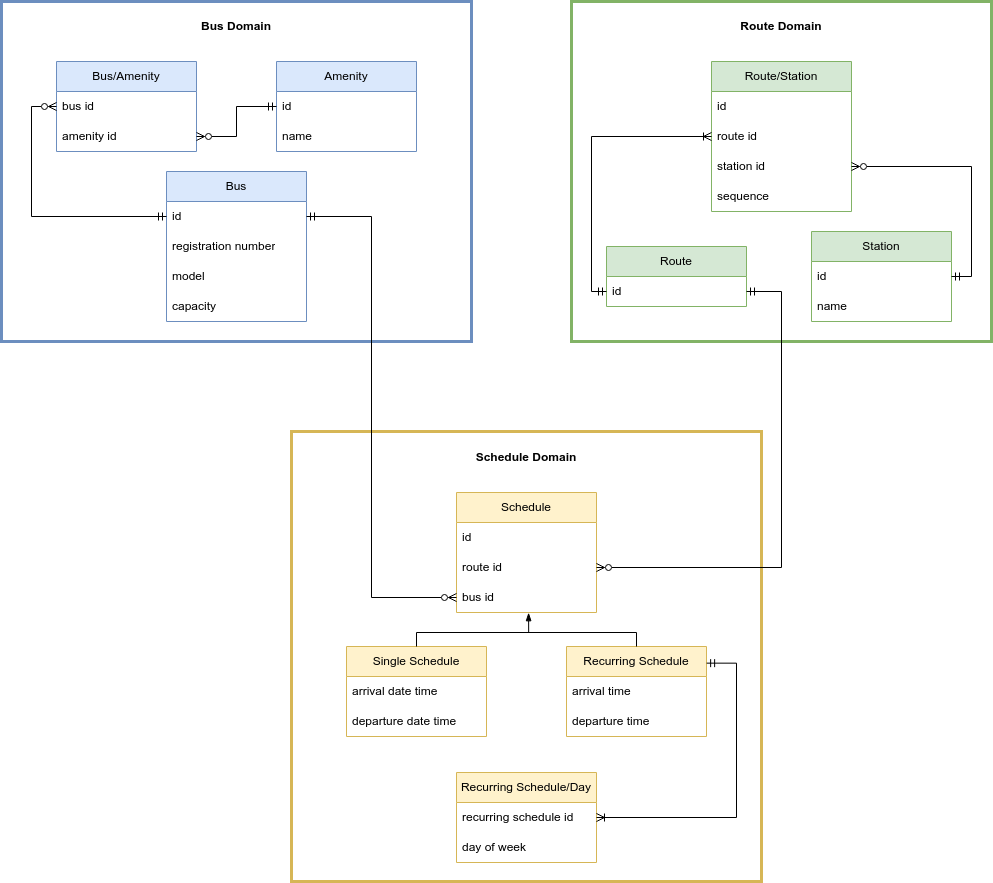

The diagram above was exported from draw.io. Its source (the exported page's mxGraphModel, read from the mxfile embedded in the PNG):
<mxGraphModel dx="1922" dy="1153" grid="1" gridSize="10" guides="1" tooltips="1" connect="1" arrows="1" fold="1" page="1" pageScale="1" pageWidth="850" pageHeight="1100" math="0" shadow="0" extFonts="Permanent Marker^https://fonts.googleapis.com/css?family=Permanent+Marker">
  <root>
    <mxCell id="0" />
    <mxCell id="1" parent="0" />
    <mxCell id="bZVmbcVzYZ36mfJHsjxb-62" value="" style="rounded=0;whiteSpace=wrap;html=1;fillColor=none;strokeWidth=3;strokeColor=#6c8ebf;" parent="1" vertex="1">
      <mxGeometry x="320" y="130" width="470" height="340" as="geometry" />
    </mxCell>
    <mxCell id="u4csoaBxmhnY7nDWvBGc-50" value="" style="rounded=0;whiteSpace=wrap;html=1;fillColor=none;strokeWidth=3;strokeColor=#d6b656;" vertex="1" parent="1">
      <mxGeometry x="610" y="560" width="470" height="450" as="geometry" />
    </mxCell>
    <mxCell id="bZVmbcVzYZ36mfJHsjxb-1" value="Bus" style="swimlane;fontStyle=0;childLayout=stackLayout;horizontal=1;startSize=30;horizontalStack=0;resizeParent=1;resizeParentMax=0;resizeLast=0;collapsible=1;marginBottom=0;whiteSpace=wrap;html=1;fillColor=#dae8fc;strokeColor=#6c8ebf;" parent="1" vertex="1">
      <mxGeometry x="485" y="300" width="140" height="150" as="geometry" />
    </mxCell>
    <mxCell id="bZVmbcVzYZ36mfJHsjxb-2" value="id" style="text;strokeColor=none;fillColor=none;align=left;verticalAlign=middle;spacingLeft=4;spacingRight=4;overflow=hidden;points=[[0,0.5],[1,0.5]];portConstraint=eastwest;rotatable=0;whiteSpace=wrap;html=1;" parent="bZVmbcVzYZ36mfJHsjxb-1" vertex="1">
      <mxGeometry y="30" width="140" height="30" as="geometry" />
    </mxCell>
    <mxCell id="bZVmbcVzYZ36mfJHsjxb-3" value="registration number" style="text;strokeColor=none;fillColor=none;align=left;verticalAlign=middle;spacingLeft=4;spacingRight=4;overflow=hidden;points=[[0,0.5],[1,0.5]];portConstraint=eastwest;rotatable=0;whiteSpace=wrap;html=1;" parent="bZVmbcVzYZ36mfJHsjxb-1" vertex="1">
      <mxGeometry y="60" width="140" height="30" as="geometry" />
    </mxCell>
    <mxCell id="bZVmbcVzYZ36mfJHsjxb-4" value="model" style="text;strokeColor=none;fillColor=none;align=left;verticalAlign=middle;spacingLeft=4;spacingRight=4;overflow=hidden;points=[[0,0.5],[1,0.5]];portConstraint=eastwest;rotatable=0;whiteSpace=wrap;html=1;" parent="bZVmbcVzYZ36mfJHsjxb-1" vertex="1">
      <mxGeometry y="90" width="140" height="30" as="geometry" />
    </mxCell>
    <mxCell id="bZVmbcVzYZ36mfJHsjxb-21" value="capacity" style="text;strokeColor=none;fillColor=none;align=left;verticalAlign=middle;spacingLeft=4;spacingRight=4;overflow=hidden;points=[[0,0.5],[1,0.5]];portConstraint=eastwest;rotatable=0;whiteSpace=wrap;html=1;" parent="bZVmbcVzYZ36mfJHsjxb-1" vertex="1">
      <mxGeometry y="120" width="140" height="30" as="geometry" />
    </mxCell>
    <mxCell id="bZVmbcVzYZ36mfJHsjxb-22" value="Amenity" style="swimlane;fontStyle=0;childLayout=stackLayout;horizontal=1;startSize=30;horizontalStack=0;resizeParent=1;resizeParentMax=0;resizeLast=0;collapsible=1;marginBottom=0;whiteSpace=wrap;html=1;fillColor=#dae8fc;strokeColor=#6c8ebf;" parent="1" vertex="1">
      <mxGeometry x="595" y="190" width="140" height="90" as="geometry" />
    </mxCell>
    <mxCell id="bZVmbcVzYZ36mfJHsjxb-23" value="id" style="text;strokeColor=none;fillColor=none;align=left;verticalAlign=middle;spacingLeft=4;spacingRight=4;overflow=hidden;points=[[0,0.5],[1,0.5]];portConstraint=eastwest;rotatable=0;whiteSpace=wrap;html=1;" parent="bZVmbcVzYZ36mfJHsjxb-22" vertex="1">
      <mxGeometry y="30" width="140" height="30" as="geometry" />
    </mxCell>
    <mxCell id="bZVmbcVzYZ36mfJHsjxb-24" value="name" style="text;strokeColor=none;fillColor=none;align=left;verticalAlign=middle;spacingLeft=4;spacingRight=4;overflow=hidden;points=[[0,0.5],[1,0.5]];portConstraint=eastwest;rotatable=0;whiteSpace=wrap;html=1;" parent="bZVmbcVzYZ36mfJHsjxb-22" vertex="1">
      <mxGeometry y="60" width="140" height="30" as="geometry" />
    </mxCell>
    <mxCell id="bZVmbcVzYZ36mfJHsjxb-63" value="Bus Domain" style="text;strokeColor=none;align=center;fillColor=none;html=1;verticalAlign=middle;whiteSpace=wrap;rounded=0;fontStyle=1" parent="1" vertex="1">
      <mxGeometry x="500" y="140" width="110" height="30" as="geometry" />
    </mxCell>
    <mxCell id="bZVmbcVzYZ36mfJHsjxb-64" value="" style="rounded=0;whiteSpace=wrap;html=1;fillColor=none;strokeWidth=3;strokeColor=#82b366;" parent="1" vertex="1">
      <mxGeometry x="890" y="130" width="420" height="340" as="geometry" />
    </mxCell>
    <mxCell id="bZVmbcVzYZ36mfJHsjxb-65" value="Station" style="swimlane;fontStyle=0;childLayout=stackLayout;horizontal=1;startSize=30;horizontalStack=0;resizeParent=1;resizeParentMax=0;resizeLast=0;collapsible=1;marginBottom=0;whiteSpace=wrap;html=1;fillColor=#d5e8d4;strokeColor=#82b366;" parent="1" vertex="1">
      <mxGeometry x="1130" y="360" width="140" height="90" as="geometry" />
    </mxCell>
    <mxCell id="bZVmbcVzYZ36mfJHsjxb-66" value="id" style="text;strokeColor=none;fillColor=none;align=left;verticalAlign=middle;spacingLeft=4;spacingRight=4;overflow=hidden;points=[[0,0.5],[1,0.5]];portConstraint=eastwest;rotatable=0;whiteSpace=wrap;html=1;" parent="bZVmbcVzYZ36mfJHsjxb-65" vertex="1">
      <mxGeometry y="30" width="140" height="30" as="geometry" />
    </mxCell>
    <mxCell id="bZVmbcVzYZ36mfJHsjxb-67" value="name" style="text;strokeColor=none;fillColor=none;align=left;verticalAlign=middle;spacingLeft=4;spacingRight=4;overflow=hidden;points=[[0,0.5],[1,0.5]];portConstraint=eastwest;rotatable=0;whiteSpace=wrap;html=1;" parent="bZVmbcVzYZ36mfJHsjxb-65" vertex="1">
      <mxGeometry y="60" width="140" height="30" as="geometry" />
    </mxCell>
    <mxCell id="bZVmbcVzYZ36mfJHsjxb-70" value="Route" style="swimlane;fontStyle=0;childLayout=stackLayout;horizontal=1;startSize=30;horizontalStack=0;resizeParent=1;resizeParentMax=0;resizeLast=0;collapsible=1;marginBottom=0;whiteSpace=wrap;html=1;fillColor=#d5e8d4;strokeColor=#82b366;" parent="1" vertex="1">
      <mxGeometry x="925" y="375" width="140" height="60" as="geometry" />
    </mxCell>
    <mxCell id="bZVmbcVzYZ36mfJHsjxb-71" value="id" style="text;strokeColor=none;fillColor=none;align=left;verticalAlign=middle;spacingLeft=4;spacingRight=4;overflow=hidden;points=[[0,0.5],[1,0.5]];portConstraint=eastwest;rotatable=0;whiteSpace=wrap;html=1;" parent="bZVmbcVzYZ36mfJHsjxb-70" vertex="1">
      <mxGeometry y="30" width="140" height="30" as="geometry" />
    </mxCell>
    <mxCell id="bZVmbcVzYZ36mfJHsjxb-74" value="Route Domain" style="text;strokeColor=none;align=center;fillColor=none;html=1;verticalAlign=middle;whiteSpace=wrap;rounded=0;fontStyle=1" parent="1" vertex="1">
      <mxGeometry x="1045" y="140" width="110" height="30" as="geometry" />
    </mxCell>
    <mxCell id="u4csoaBxmhnY7nDWvBGc-1" value="Route/Station" style="swimlane;fontStyle=0;childLayout=stackLayout;horizontal=1;startSize=30;horizontalStack=0;resizeParent=1;resizeParentMax=0;resizeLast=0;collapsible=1;marginBottom=0;whiteSpace=wrap;html=1;fillColor=#d5e8d4;strokeColor=#82b366;" vertex="1" parent="1">
      <mxGeometry x="1030" y="190" width="140" height="150" as="geometry" />
    </mxCell>
    <mxCell id="u4csoaBxmhnY7nDWvBGc-2" value="id" style="text;strokeColor=none;fillColor=none;align=left;verticalAlign=middle;spacingLeft=4;spacingRight=4;overflow=hidden;points=[[0,0.5],[1,0.5]];portConstraint=eastwest;rotatable=0;whiteSpace=wrap;html=1;" vertex="1" parent="u4csoaBxmhnY7nDWvBGc-1">
      <mxGeometry y="30" width="140" height="30" as="geometry" />
    </mxCell>
    <mxCell id="u4csoaBxmhnY7nDWvBGc-3" value="route id" style="text;strokeColor=none;fillColor=none;align=left;verticalAlign=middle;spacingLeft=4;spacingRight=4;overflow=hidden;points=[[0,0.5],[1,0.5]];portConstraint=eastwest;rotatable=0;whiteSpace=wrap;html=1;" vertex="1" parent="u4csoaBxmhnY7nDWvBGc-1">
      <mxGeometry y="60" width="140" height="30" as="geometry" />
    </mxCell>
    <mxCell id="u4csoaBxmhnY7nDWvBGc-6" value="station id" style="text;strokeColor=none;fillColor=none;align=left;verticalAlign=middle;spacingLeft=4;spacingRight=4;overflow=hidden;points=[[0,0.5],[1,0.5]];portConstraint=eastwest;rotatable=0;whiteSpace=wrap;html=1;" vertex="1" parent="u4csoaBxmhnY7nDWvBGc-1">
      <mxGeometry y="90" width="140" height="30" as="geometry" />
    </mxCell>
    <mxCell id="u4csoaBxmhnY7nDWvBGc-7" value="sequence" style="text;strokeColor=none;fillColor=none;align=left;verticalAlign=middle;spacingLeft=4;spacingRight=4;overflow=hidden;points=[[0,0.5],[1,0.5]];portConstraint=eastwest;rotatable=0;whiteSpace=wrap;html=1;" vertex="1" parent="u4csoaBxmhnY7nDWvBGc-1">
      <mxGeometry y="120" width="140" height="30" as="geometry" />
    </mxCell>
    <mxCell id="u4csoaBxmhnY7nDWvBGc-8" value="" style="fontSize=12;html=1;endArrow=ERoneToMany;startArrow=ERmandOne;rounded=0;exitX=0;exitY=0.5;exitDx=0;exitDy=0;edgeStyle=orthogonalEdgeStyle;entryX=0;entryY=0.5;entryDx=0;entryDy=0;" edge="1" parent="1" source="bZVmbcVzYZ36mfJHsjxb-71" target="u4csoaBxmhnY7nDWvBGc-3">
      <mxGeometry width="100" height="100" relative="1" as="geometry">
        <mxPoint x="900" y="280.0000000000001" as="sourcePoint" />
        <mxPoint x="1100" y="255" as="targetPoint" />
        <Array as="points">
          <mxPoint x="910" y="420" />
          <mxPoint x="910" y="265" />
        </Array>
      </mxGeometry>
    </mxCell>
    <mxCell id="u4csoaBxmhnY7nDWvBGc-10" value="" style="fontSize=12;html=1;endArrow=ERzeroToMany;startArrow=ERmandOne;rounded=0;edgeStyle=orthogonalEdgeStyle;entryX=1;entryY=0.5;entryDx=0;entryDy=0;exitX=1;exitY=0.5;exitDx=0;exitDy=0;endFill=0;" edge="1" parent="1" source="bZVmbcVzYZ36mfJHsjxb-66" target="u4csoaBxmhnY7nDWvBGc-6">
      <mxGeometry width="100" height="100" relative="1" as="geometry">
        <mxPoint x="1260" y="370" as="sourcePoint" />
        <mxPoint x="1260" y="390" as="targetPoint" />
        <Array as="points">
          <mxPoint x="1290" y="405" />
          <mxPoint x="1290" y="295" />
        </Array>
      </mxGeometry>
    </mxCell>
    <mxCell id="u4csoaBxmhnY7nDWvBGc-12" value="Bus/Amenity" style="swimlane;fontStyle=0;childLayout=stackLayout;horizontal=1;startSize=30;horizontalStack=0;resizeParent=1;resizeParentMax=0;resizeLast=0;collapsible=1;marginBottom=0;whiteSpace=wrap;html=1;fillColor=#dae8fc;strokeColor=#6c8ebf;" vertex="1" parent="1">
      <mxGeometry x="375" y="190" width="140" height="90" as="geometry" />
    </mxCell>
    <mxCell id="u4csoaBxmhnY7nDWvBGc-13" value="bus id" style="text;strokeColor=none;fillColor=none;align=left;verticalAlign=middle;spacingLeft=4;spacingRight=4;overflow=hidden;points=[[0,0.5],[1,0.5]];portConstraint=eastwest;rotatable=0;whiteSpace=wrap;html=1;" vertex="1" parent="u4csoaBxmhnY7nDWvBGc-12">
      <mxGeometry y="30" width="140" height="30" as="geometry" />
    </mxCell>
    <mxCell id="u4csoaBxmhnY7nDWvBGc-14" value="amenity id" style="text;strokeColor=none;fillColor=none;align=left;verticalAlign=middle;spacingLeft=4;spacingRight=4;overflow=hidden;points=[[0,0.5],[1,0.5]];portConstraint=eastwest;rotatable=0;whiteSpace=wrap;html=1;" vertex="1" parent="u4csoaBxmhnY7nDWvBGc-12">
      <mxGeometry y="60" width="140" height="30" as="geometry" />
    </mxCell>
    <mxCell id="u4csoaBxmhnY7nDWvBGc-15" value="" style="fontSize=12;html=1;endArrow=ERzeroToMany;startArrow=ERmandOne;rounded=0;edgeStyle=orthogonalEdgeStyle;entryX=0;entryY=0.5;entryDx=0;entryDy=0;exitX=0;exitY=0.5;exitDx=0;exitDy=0;endFill=0;" edge="1" parent="1" source="bZVmbcVzYZ36mfJHsjxb-2" target="u4csoaBxmhnY7nDWvBGc-13">
      <mxGeometry width="100" height="100" relative="1" as="geometry">
        <mxPoint x="690" y="250.03999999999996" as="sourcePoint" />
        <mxPoint x="600" y="420.03999999999996" as="targetPoint" />
        <Array as="points">
          <mxPoint x="350" y="345" />
          <mxPoint x="350" y="235" />
        </Array>
      </mxGeometry>
    </mxCell>
    <mxCell id="u4csoaBxmhnY7nDWvBGc-16" value="" style="fontSize=12;html=1;endArrow=ERzeroToMany;startArrow=ERmandOne;rounded=0;edgeStyle=orthogonalEdgeStyle;exitX=0;exitY=0.5;exitDx=0;exitDy=0;endFill=0;entryX=1;entryY=0.5;entryDx=0;entryDy=0;" edge="1" parent="1" source="bZVmbcVzYZ36mfJHsjxb-22" target="u4csoaBxmhnY7nDWvBGc-14">
      <mxGeometry width="100" height="100" relative="1" as="geometry">
        <mxPoint x="375" y="225" as="sourcePoint" />
        <mxPoint x="505" y="265" as="targetPoint" />
        <Array as="points">
          <mxPoint x="555" y="235" />
          <mxPoint x="555" y="265" />
        </Array>
      </mxGeometry>
    </mxCell>
    <mxCell id="u4csoaBxmhnY7nDWvBGc-18" value="Schedule" style="swimlane;fontStyle=0;childLayout=stackLayout;horizontal=1;startSize=30;horizontalStack=0;resizeParent=1;resizeParentMax=0;resizeLast=0;collapsible=1;marginBottom=0;whiteSpace=wrap;html=1;fillColor=#fff2cc;strokeColor=#d6b656;" vertex="1" parent="1">
      <mxGeometry x="775" y="621" width="140" height="120" as="geometry" />
    </mxCell>
    <mxCell id="u4csoaBxmhnY7nDWvBGc-19" value="id" style="text;strokeColor=none;fillColor=none;align=left;verticalAlign=middle;spacingLeft=4;spacingRight=4;overflow=hidden;points=[[0,0.5],[1,0.5]];portConstraint=eastwest;rotatable=0;whiteSpace=wrap;html=1;" vertex="1" parent="u4csoaBxmhnY7nDWvBGc-18">
      <mxGeometry y="30" width="140" height="30" as="geometry" />
    </mxCell>
    <mxCell id="u4csoaBxmhnY7nDWvBGc-20" value="route id" style="text;strokeColor=none;fillColor=none;align=left;verticalAlign=middle;spacingLeft=4;spacingRight=4;overflow=hidden;points=[[0,0.5],[1,0.5]];portConstraint=eastwest;rotatable=0;whiteSpace=wrap;html=1;" vertex="1" parent="u4csoaBxmhnY7nDWvBGc-18">
      <mxGeometry y="60" width="140" height="30" as="geometry" />
    </mxCell>
    <mxCell id="u4csoaBxmhnY7nDWvBGc-37" value="bus id" style="text;strokeColor=none;fillColor=none;align=left;verticalAlign=middle;spacingLeft=4;spacingRight=4;overflow=hidden;points=[[0,0.5],[1,0.5]];portConstraint=eastwest;rotatable=0;whiteSpace=wrap;html=1;" vertex="1" parent="u4csoaBxmhnY7nDWvBGc-18">
      <mxGeometry y="90" width="140" height="30" as="geometry" />
    </mxCell>
    <mxCell id="u4csoaBxmhnY7nDWvBGc-23" value="Schedule Domain" style="text;strokeColor=none;align=center;fillColor=none;html=1;verticalAlign=middle;whiteSpace=wrap;rounded=0;fontStyle=1" vertex="1" parent="1">
      <mxGeometry x="790" y="571" width="110" height="30" as="geometry" />
    </mxCell>
    <mxCell id="u4csoaBxmhnY7nDWvBGc-31" value="Single Schedule" style="swimlane;fontStyle=0;childLayout=stackLayout;horizontal=1;startSize=30;horizontalStack=0;resizeParent=1;resizeParentMax=0;resizeLast=0;collapsible=1;marginBottom=0;whiteSpace=wrap;html=1;fillColor=#fff2cc;strokeColor=#d6b656;" vertex="1" parent="1">
      <mxGeometry x="665" y="775" width="140" height="90" as="geometry" />
    </mxCell>
    <mxCell id="u4csoaBxmhnY7nDWvBGc-32" value="arrival date time" style="text;strokeColor=none;fillColor=none;align=left;verticalAlign=middle;spacingLeft=4;spacingRight=4;overflow=hidden;points=[[0,0.5],[1,0.5]];portConstraint=eastwest;rotatable=0;whiteSpace=wrap;html=1;" vertex="1" parent="u4csoaBxmhnY7nDWvBGc-31">
      <mxGeometry y="30" width="140" height="30" as="geometry" />
    </mxCell>
    <mxCell id="u4csoaBxmhnY7nDWvBGc-33" value="departure date time" style="text;strokeColor=none;fillColor=none;align=left;verticalAlign=middle;spacingLeft=4;spacingRight=4;overflow=hidden;points=[[0,0.5],[1,0.5]];portConstraint=eastwest;rotatable=0;whiteSpace=wrap;html=1;" vertex="1" parent="u4csoaBxmhnY7nDWvBGc-31">
      <mxGeometry y="60" width="140" height="30" as="geometry" />
    </mxCell>
    <mxCell id="u4csoaBxmhnY7nDWvBGc-34" value="Recurring Schedule" style="swimlane;fontStyle=0;childLayout=stackLayout;horizontal=1;startSize=30;horizontalStack=0;resizeParent=1;resizeParentMax=0;resizeLast=0;collapsible=1;marginBottom=0;whiteSpace=wrap;html=1;fillColor=#fff2cc;strokeColor=#d6b656;" vertex="1" parent="1">
      <mxGeometry x="885" y="775" width="140" height="90" as="geometry" />
    </mxCell>
    <mxCell id="u4csoaBxmhnY7nDWvBGc-35" value="arrival time" style="text;strokeColor=none;fillColor=none;align=left;verticalAlign=middle;spacingLeft=4;spacingRight=4;overflow=hidden;points=[[0,0.5],[1,0.5]];portConstraint=eastwest;rotatable=0;whiteSpace=wrap;html=1;" vertex="1" parent="u4csoaBxmhnY7nDWvBGc-34">
      <mxGeometry y="30" width="140" height="30" as="geometry" />
    </mxCell>
    <mxCell id="u4csoaBxmhnY7nDWvBGc-36" value="departure time" style="text;strokeColor=none;fillColor=none;align=left;verticalAlign=middle;spacingLeft=4;spacingRight=4;overflow=hidden;points=[[0,0.5],[1,0.5]];portConstraint=eastwest;rotatable=0;whiteSpace=wrap;html=1;" vertex="1" parent="u4csoaBxmhnY7nDWvBGc-34">
      <mxGeometry y="60" width="140" height="30" as="geometry" />
    </mxCell>
    <mxCell id="u4csoaBxmhnY7nDWvBGc-39" value="Recurring Schedule/Day" style="swimlane;fontStyle=0;childLayout=stackLayout;horizontal=1;startSize=30;horizontalStack=0;resizeParent=1;resizeParentMax=0;resizeLast=0;collapsible=1;marginBottom=0;whiteSpace=wrap;html=1;fillColor=#fff2cc;strokeColor=#d6b656;" vertex="1" parent="1">
      <mxGeometry x="775" y="901" width="140" height="90" as="geometry" />
    </mxCell>
    <mxCell id="u4csoaBxmhnY7nDWvBGc-40" value="recurring schedule id" style="text;strokeColor=none;fillColor=none;align=left;verticalAlign=middle;spacingLeft=4;spacingRight=4;overflow=hidden;points=[[0,0.5],[1,0.5]];portConstraint=eastwest;rotatable=0;whiteSpace=wrap;html=1;" vertex="1" parent="u4csoaBxmhnY7nDWvBGc-39">
      <mxGeometry y="30" width="140" height="30" as="geometry" />
    </mxCell>
    <mxCell id="u4csoaBxmhnY7nDWvBGc-41" value="day of week" style="text;strokeColor=none;fillColor=none;align=left;verticalAlign=middle;spacingLeft=4;spacingRight=4;overflow=hidden;points=[[0,0.5],[1,0.5]];portConstraint=eastwest;rotatable=0;whiteSpace=wrap;html=1;" vertex="1" parent="u4csoaBxmhnY7nDWvBGc-39">
      <mxGeometry y="60" width="140" height="30" as="geometry" />
    </mxCell>
    <mxCell id="u4csoaBxmhnY7nDWvBGc-46" value="" style="fontSize=12;html=1;endArrow=blockThin;startArrow=none;rounded=0;exitX=0.5;exitY=0;exitDx=0;exitDy=0;entryX=0.515;entryY=1.008;entryDx=0;entryDy=0;edgeStyle=orthogonalEdgeStyle;startFill=0;endFill=1;entryPerimeter=0;" edge="1" parent="1" source="u4csoaBxmhnY7nDWvBGc-31" target="u4csoaBxmhnY7nDWvBGc-37">
      <mxGeometry width="100" height="100" relative="1" as="geometry">
        <mxPoint x="615" y="481" as="sourcePoint" />
        <mxPoint x="705" y="621" as="targetPoint" />
        <Array as="points">
          <mxPoint x="735" y="761" />
          <mxPoint x="847" y="761" />
        </Array>
      </mxGeometry>
    </mxCell>
    <mxCell id="u4csoaBxmhnY7nDWvBGc-48" value="" style="fontSize=12;html=1;endArrow=none;startArrow=none;rounded=0;entryX=0.5;entryY=0;entryDx=0;entryDy=0;edgeStyle=orthogonalEdgeStyle;startFill=0;endFill=0;" edge="1" parent="1" target="u4csoaBxmhnY7nDWvBGc-34">
      <mxGeometry width="100" height="100" relative="1" as="geometry">
        <mxPoint x="845" y="761" as="sourcePoint" />
        <mxPoint x="967" y="741" as="targetPoint" />
        <Array as="points">
          <mxPoint x="955" y="761" />
        </Array>
      </mxGeometry>
    </mxCell>
    <mxCell id="u4csoaBxmhnY7nDWvBGc-49" value="" style="fontSize=12;html=1;endArrow=ERoneToMany;startArrow=ERmandOne;rounded=0;entryX=1;entryY=0.5;entryDx=0;entryDy=0;edgeStyle=orthogonalEdgeStyle;exitX=1.001;exitY=0.185;exitDx=0;exitDy=0;exitPerimeter=0;" edge="1" parent="1" source="u4csoaBxmhnY7nDWvBGc-34" target="u4csoaBxmhnY7nDWvBGc-40">
      <mxGeometry width="100" height="100" relative="1" as="geometry">
        <mxPoint x="1145" y="831" as="sourcePoint" />
        <mxPoint x="1275" y="801" as="targetPoint" />
        <Array as="points">
          <mxPoint x="1055" y="792" />
          <mxPoint x="1055" y="946" />
        </Array>
      </mxGeometry>
    </mxCell>
    <mxCell id="u4csoaBxmhnY7nDWvBGc-51" value="" style="fontSize=12;html=1;endArrow=ERzeroToMany;startArrow=ERmandOne;rounded=0;edgeStyle=orthogonalEdgeStyle;exitX=1;exitY=0.5;exitDx=0;exitDy=0;endFill=0;entryX=0;entryY=0.5;entryDx=0;entryDy=0;" edge="1" parent="1" source="bZVmbcVzYZ36mfJHsjxb-2" target="u4csoaBxmhnY7nDWvBGc-37">
      <mxGeometry width="100" height="100" relative="1" as="geometry">
        <mxPoint x="605" y="486" as="sourcePoint" />
        <mxPoint x="525" y="516" as="targetPoint" />
        <Array as="points">
          <mxPoint x="690" y="345" />
          <mxPoint x="690" y="726" />
        </Array>
      </mxGeometry>
    </mxCell>
    <mxCell id="u4csoaBxmhnY7nDWvBGc-52" value="" style="fontSize=12;html=1;endArrow=ERzeroToMany;startArrow=ERmandOne;rounded=0;edgeStyle=orthogonalEdgeStyle;exitX=1;exitY=0.5;exitDx=0;exitDy=0;endFill=0;entryX=1;entryY=0.5;entryDx=0;entryDy=0;" edge="1" parent="1" source="bZVmbcVzYZ36mfJHsjxb-71" target="u4csoaBxmhnY7nDWvBGc-20">
      <mxGeometry width="100" height="100" relative="1" as="geometry">
        <mxPoint x="1080" y="490.5" as="sourcePoint" />
        <mxPoint x="1230" y="871.5" as="targetPoint" />
        <Array as="points">
          <mxPoint x="1100" y="420" />
          <mxPoint x="1100" y="696" />
        </Array>
      </mxGeometry>
    </mxCell>
  </root>
</mxGraphModel>